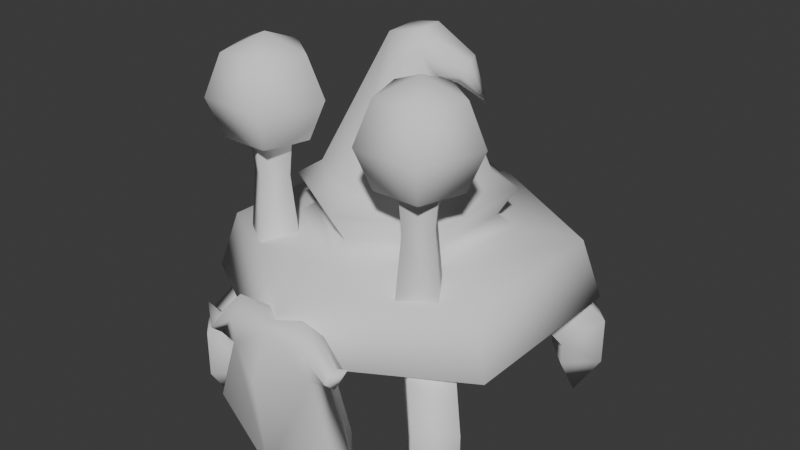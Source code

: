 # Source: wizard_crab.blend  (saved by Blender 4.5.91; exported with 4.5.12 LTS)
import bpy
from mathutils import Matrix  # noqa: F401  (used for matrix-valued properties, if any)

bpy.ops.wm.read_factory_settings(use_empty=True)
scene = bpy.context.scene
scene.name = 'Scene'

# ---- world
world_world = bpy.data.worlds.new('World'); scene.world = world_world
world_world.use_nodes = True; world_world.node_tree.nodes.clear()
_N = world_world.node_tree.nodes; _L = world_world.node_tree.links
n0 = _N.new('ShaderNodeOutputWorld'); n0.name = 'World Output'; n0.location = (200, 100)
n1 = _N.new('ShaderNodeBackground'); n1.name = 'Background'; n1.location = (-200, 100)
n1.inputs[0].default_value = (0.05088, 0.05088, 0.05088, 1.0)
_L.new(n1.outputs[0], n0.inputs[0])
n0.is_active_output = True
world_world.color = (0.05088, 0.05088, 0.05088)
world_world.sun_shadow_jitter_overblur = 0.0

# ---- meshes
me_wizard_crab_mesh = bpy.data.meshes.new('wizard crab mesh')
me_wizard_crab_mesh.from_pydata([(0.2652, -0.373, 0.6236), (0.2704, -0.348, 0.8441), (0.1967, -0.268, 0.6236), (0.2217, -0.2733, 0.8441), (0.3701, -0.3045, 0.6236), (0.3451, -0.2993, 0.8441), (0.3017, -0.1996, 0.6236), (0.2964, -0.2246, 0.8441), (0.2676, -0.3614, 0.9784), (0.2083, -0.2705, 0.9784), (0.2992, -0.2111, 0.9784), (0.3586, -0.3021, 0.9784), (0.2834, -0.1568, 1.224), (0.2834, -0.1032, 1.094), (0.2834, -0.1568, 0.9646), (0.2834, -0.2863, 0.9109), (0.4066, -0.2463, 1.224), (0.4576, -0.2297, 1.094), (0.4066, -0.2463, 0.9646), (0.3595, -0.391, 1.224), (0.391, -0.4344, 1.094), (0.3595, -0.391, 0.9646), (0.2834, -0.2863, 1.277), (0.2073, -0.391, 1.224), (0.1758, -0.4344, 1.094), (0.2073, -0.391, 0.9646), (0.1603, -0.2463, 1.224), (0.1093, -0.2297, 1.094), (0.1603, -0.2463, 0.9646), (-0.2652, -0.373, 0.6236), (-0.2704, -0.348, 0.8441), (-0.1967, -0.268, 0.6236), (-0.2217, -0.2733, 0.8441), (-0.3701, -0.3045, 0.6236), (-0.3451, -0.2993, 0.8441), (-0.3017, -0.1996, 0.6236), (-0.2964, -0.2246, 0.8441), (-0.2676, -0.3614, 0.9784), (-0.2083, -0.2705, 0.9784), (-0.2992, -0.2111, 0.9784), (-0.3586, -0.3021, 0.9784), (-0.2834, -0.1568, 1.224), (-0.2834, -0.1032, 1.094), (-0.2834, -0.1568, 0.9646), (-0.2834, -0.2863, 0.9109), (-0.4066, -0.2463, 1.224), (-0.4576, -0.2297, 1.094), (-0.4066, -0.2463, 0.9646), (-0.3595, -0.391, 1.224), (-0.391, -0.4344, 1.094), (-0.3595, -0.391, 0.9646), (-0.2834, -0.2863, 1.277), (-0.2073, -0.391, 1.224), (-0.1758, -0.4344, 1.094), (-0.2073, -0.391, 0.9646), (-0.1603, -0.2463, 1.224), (-0.1093, -0.2297, 1.094), (-0.1603, -0.2463, 0.9646), (-8.784e-08, -0.6167, 0.5415), (-8.784e-08, -0.4871, 0.5415), (-8.784e-08, -0.5787, 0.5722), (0.1818, -0.5611, 0.4547), (0.1315, -0.6167, 0.5415), (0.1315, -0.5787, 0.6071), (0.2264, -0.5787, 0.5088), (0.2264, -0.5407, 0.4744), (0.2264, -0.5787, 0.44), (0.2264, -0.6167, 0.4744), (-8.784e-08, -0.6712, 0.4109), (0.1315, -0.5168, 0.5415), (0.153, -0.5974, 0.4451), (0.2764, -0.5787, 0.5267), (-8.784e-08, -0.4855, 0.1431), (-8.784e-08, -0.5597, 0.02741), (0.2262, -0.5152, 0.2608), (0.2693, -0.5597, 0.1951), (0.2262, -0.5961, 0.2279), (-8.784e-08, -0.6352, 0.08523), (-0.1818, -0.5611, 0.4547), (-0.1315, -0.6167, 0.5415), (-0.1315, -0.5787, 0.6071), (-0.2264, -0.5787, 0.5088), (-0.2264, -0.5407, 0.4744), (-0.2264, -0.5787, 0.44), (-0.2264, -0.6167, 0.4744), (-0.1315, -0.5168, 0.5415), (-0.153, -0.5974, 0.4451), (-0.2764, -0.5787, 0.5267), (-0.2262, -0.5152, 0.2608), (-0.2693, -0.5597, 0.1951), (-0.2262, -0.5961, 0.2279), (0.5128, -0.3863, 0.155), (0.4174, -0.3863, 0.003045), (0.4174, -0.4818, 0.155), (0.4174, -0.2909, 0.155), (0.322, -0.3863, 0.155), (0.5128, -0.3863, 0.3096), (0.4174, -0.4818, 0.3096), (0.4174, -0.2909, 0.2253), (0.322, -0.3863, 0.2253), (0.3939, -0.2674, 0.499), (0.2985, -0.3628, 0.499), (0.2985, -0.172, 0.423), (0.203, -0.2674, 0.423), (-0.5128, -0.3863, 0.155), (-0.4174, -0.3863, 0.003045), (-0.4174, -0.4818, 0.155), (-0.4174, -0.2909, 0.155), (-0.322, -0.3863, 0.155), (-0.5128, -0.3863, 0.3096), (-0.4174, -0.4818, 0.3096), (-0.4174, -0.2909, 0.2253), (-0.322, -0.3863, 0.2253), (-0.3939, -0.2674, 0.499), (-0.2985, -0.3628, 0.499), (-0.2985, -0.172, 0.423), (-0.203, -0.2674, 0.423), (0.5128, 0.3863, 0.155), (0.4174, 0.3863, 0.003045), (0.4174, 0.4818, 0.155), (0.4174, 0.2909, 0.155), (0.322, 0.3863, 0.155), (0.5128, 0.3863, 0.3096), (0.4174, 0.4818, 0.3096), (0.4174, 0.2909, 0.2253), (0.322, 0.3863, 0.2253), (0.3939, 0.2674, 0.499), (0.2985, 0.3628, 0.499), (0.2985, 0.172, 0.423), (0.203, 0.2674, 0.423), (-0.5128, 0.3863, 0.155), (-0.4174, 0.3863, 0.003045), (-0.4174, 0.4818, 0.155), (-0.4174, 0.2909, 0.155), (-0.322, 0.3863, 0.155), (-0.5128, 0.3863, 0.3096), (-0.4174, 0.4818, 0.3096), (-0.4174, 0.2909, 0.2253), (-0.322, 0.3863, 0.2253), (-0.3939, 0.2674, 0.499), (-0.2985, 0.3628, 0.499), (-0.2985, 0.172, 0.423), (-0.203, 0.2674, 0.423), (9.819e-10, 0.3374, 0.6667), (4.688e-09, 0.6116, 0.445), (9.819e-10, 0.3374, 0.2889), (0.2922, 0.1687, 0.6667), (0.4727, 0.2729, 0.638), (0.5297, 0.3058, 0.445), (0.2922, 0.1687, 0.2889), (0.2922, -0.1687, 0.6667), (0.4727, -0.2729, 0.638), (0.5297, -0.3058, 0.445), (0.2922, -0.1687, 0.2889), (-6.744e-08, -0.3374, 0.6667), (-8.455e-08, -0.5459, 0.638), (-9.114e-08, -0.6116, 0.445), (-6.744e-08, -0.3374, 0.2889), (9.819e-10, 1.699e-08, 0.2293), (-0.2922, -0.1687, 0.6667), (-0.4727, -0.2729, 0.638), (-0.5297, -0.3058, 0.445), (-0.2922, -0.1687, 0.2889), (-0.2922, 0.1687, 0.6667), (-0.4727, 0.2729, 0.638), (-0.5297, 0.3058, 0.445), (-0.2922, 0.1687, 0.2889), (1.72e-07, 0.5459, 0.638), (9.819e-10, 0.2811, 0.7033), (9.819e-10, -0.2811, 0.7033), (-0.2434, 0.1406, 0.7033), (-0.2434, -0.1406, 0.7033), (0.2434, -0.1406, 0.7033), (0.2434, 0.1406, 0.7033), (1.186e-09, 0.3395, 0.7968), (-0.294, 0.1697, 0.7968), (-0.294, -0.1697, 0.7968), (1.186e-09, -0.3395, 0.7968), (0.294, -0.1697, 0.7968), (0.294, 0.1697, 0.7968), (9.107e-10, 0.2607, 0.845), (-0.2258, 0.1304, 0.845), (-0.2258, -0.1304, 0.845), (9.107e-10, -0.2607, 0.845), (0.2258, -0.1304, 0.845), (0.2258, 0.1304, 0.845), (0.1095, 0.07174, 1.24), (0.09107, 0.03018, 1.304), (0.09833, -0.04796, 1.304), (0.124, -0.08453, 1.239), (0.1424, -0.04297, 1.175), (0.1351, 0.03517, 1.176), (0.1744, 0.08244, 1.189), (0.1993, 0.0606, 1.22), (0.2131, 0.01744, 1.213), (0.2021, -0.003874, 1.174), (0.1772, 0.01797, 1.142), (0.1634, 0.06113, 1.149), (0.2528, 0.04847, 1.094), (0.0396, 0.1325, 1.21), (0.1136, 0.07476, 1.142), (0.1239, -0.05008, 1.142), (0.06018, -0.1172, 1.209), (-0.01379, -0.05939, 1.276), (-0.02408, 0.06545, 1.276)], [], [(0, 1, 3, 2), (2, 3, 7, 6), (6, 7, 5, 4), (4, 5, 1, 0), (1, 5, 11, 8), (7, 3, 9, 10), (5, 7, 10, 11), (3, 1, 8, 9), (14, 13, 17, 18), (12, 22, 16), (15, 14, 18), (13, 12, 16, 17), (18, 17, 20, 21), (16, 22, 19), (15, 18, 21), (17, 16, 19, 20), (21, 20, 24, 25), (19, 22, 23), (15, 21, 25), (20, 19, 23, 24), (25, 24, 27, 28), (23, 22, 26), (15, 25, 28), (24, 23, 26, 27), (27, 26, 12, 13), (28, 27, 13, 14), (26, 22, 12), (15, 28, 14), (29, 31, 32, 30), (31, 35, 36, 32), (35, 33, 34, 36), (33, 29, 30, 34), (30, 37, 40, 34), (36, 39, 38, 32), (34, 40, 39, 36), (32, 38, 37, 30), (43, 47, 46, 42), (41, 45, 51), (44, 47, 43), (42, 46, 45, 41), (47, 50, 49, 46), (45, 48, 51), (44, 50, 47), (46, 49, 48, 45), (50, 54, 53, 49), (48, 52, 51), (44, 54, 50), (49, 53, 52, 48), (54, 57, 56, 53), (52, 55, 51), (44, 57, 54), (53, 56, 55, 52), (56, 42, 41, 55), (57, 43, 42, 56), (55, 41, 51), (44, 43, 57), (59, 60, 63, 69), (63, 62, 67, 64), (70, 62, 58, 68), (69, 61, 75, 74), (63, 60, 58, 62), (70, 61, 66), (61, 69, 65, 66), (66, 65, 71), (64, 67, 71), (67, 66, 71), (62, 70, 66, 67), (65, 64, 71), (61, 70, 76, 75), (72, 74, 75, 73), (75, 76, 77, 73), (70, 68, 77, 76), (59, 69, 74, 72), (69, 63, 64, 65), (59, 85, 80, 60), (80, 81, 84, 79), (86, 68, 58, 79), (85, 88, 89, 78), (80, 79, 58, 60), (86, 83, 78), (78, 83, 82, 85), (83, 87, 82), (81, 87, 84), (84, 87, 83), (79, 84, 83, 86), (82, 87, 81), (78, 89, 90, 86), (72, 73, 89, 88), (89, 73, 77, 90), (86, 90, 77, 68), (59, 72, 88, 85), (85, 82, 81, 80), (95, 93, 97, 99), (92, 93, 95), (92, 91, 93), (92, 94, 91), (92, 95, 94), (96, 98, 102, 100), (94, 95, 99, 98), (93, 91, 96, 97), (91, 94, 98, 96), (100, 102, 103, 101), (99, 97, 101, 103), (98, 99, 103, 102), (97, 96, 100, 101), (108, 112, 110, 106), (105, 108, 106), (105, 106, 104), (105, 104, 107), (105, 107, 108), (109, 113, 115, 111), (107, 111, 112, 108), (106, 110, 109, 104), (104, 109, 111, 107), (113, 114, 116, 115), (112, 116, 114, 110), (111, 115, 116, 112), (110, 114, 113, 109), (121, 125, 123, 119), (118, 121, 119), (118, 119, 117), (118, 117, 120), (118, 120, 121), (122, 126, 128, 124), (120, 124, 125, 121), (119, 123, 122, 117), (117, 122, 124, 120), (126, 127, 129, 128), (125, 129, 127, 123), (124, 128, 129, 125), (123, 127, 126, 122), (134, 132, 136, 138), (131, 132, 134), (131, 130, 132), (131, 133, 130), (131, 134, 133), (135, 137, 141, 139), (133, 134, 138, 137), (132, 130, 135, 136), (130, 133, 137, 135), (139, 141, 142, 140), (138, 136, 140, 142), (137, 138, 142, 141), (136, 135, 139, 140), (158, 145, 149), (144, 167, 147, 148), (145, 144, 148, 149), (167, 143, 146, 147), (149, 148, 152, 153), (147, 146, 150, 151), (158, 149, 153), (148, 147, 151, 152), (153, 152, 156, 157), (151, 150, 154, 155), (158, 153, 157), (152, 151, 155, 156), (157, 156, 161, 162), (155, 154, 159, 160), (158, 157, 162), (156, 155, 160, 161), (162, 161, 165, 166), (160, 159, 163, 164), (158, 162, 166), (161, 160, 164, 165), (166, 165, 144, 145), (164, 163, 143, 167), (158, 166, 145), (165, 164, 167, 144), (163, 170, 168, 143), (159, 171, 170, 163), (154, 169, 171, 159), (150, 172, 169, 154), (146, 173, 172, 150), (143, 168, 173, 146), (171, 176, 175, 170), (173, 179, 178, 172), (169, 177, 176, 171), (170, 175, 174, 168), (168, 174, 179, 173), (172, 178, 177, 169), (179, 185, 184, 178), (177, 183, 182, 176), (175, 181, 180, 174), (174, 180, 185, 179), (178, 184, 183, 177), (176, 182, 181, 175), (199, 186, 191, 200), (201, 190, 189, 202), (203, 188, 187, 204), (200, 191, 190, 201), (202, 189, 188, 203), (204, 187, 186, 199), (191, 197, 196, 190), (189, 195, 194, 188), (187, 193, 192, 186), (186, 192, 197, 191), (190, 196, 195, 189), (188, 194, 193, 187), (192, 198, 197), (196, 198, 195), (194, 198, 193), (197, 198, 196), (195, 198, 194), (193, 198, 192), (181, 204, 199, 180), (183, 202, 203, 182), (185, 200, 201, 184), (182, 203, 204, 181), (184, 201, 202, 183), (180, 199, 200, 185)])
me_wizard_crab_mesh.polygons.foreach_set('use_smooth', [True] * 210)
_uv = me_wizard_crab_mesh.uv_layers.new(name='UVMap')
_uv.uv.foreach_set('vector', [0.1246, 0.8853, 0.05777, 0.8887, 0.0569, 0.8606, 0.1213, 0.8516, 0.1213, 0.8516, 0.0569, 0.8606, 0.05544, 0.8342, 0.1149, 0.8189, 0.1212, 0.9545, 0.05855, 0.9441, 0.05808, 0.917, 0.1248, 0.92, 0.1248, 0.92, 0.05808, 0.917, 0.05777, 0.8887, 0.1246, 0.8853, 0.05777, 0.8887, 0.05808, 0.917, 0.01704, 0.9182, 0.01704, 0.8881, 0.05544, 0.8342, 0.0569, 0.8606, 0.0178, 0.859, 0.01949, 0.8305, 0.05808, 0.917, 0.05855, 0.9441, 0.01947, 0.95, 0.01704, 0.9182, 0.0569, 0.8606, 0.05777, 0.8887, 0.01704, 0.8881, 0.0178, 0.859, 0.6159, 0.06548, 0.6632, 0.01704, 0.6811, 0.09277, 0.6575, 0.1015, 0.7383, 0.0348, 0.7656, 0.123, 0.7078, 0.09483, 0.6159, 0.1431, 0.6159, 0.06548, 0.6575, 0.1015, 0.6632, 0.01704, 0.7383, 0.0348, 0.7078, 0.09483, 0.6811, 0.09277, 0.6575, 0.1015, 0.6811, 0.09277, 0.6867, 0.1223, 0.6679, 0.1252, 0.7078, 0.09483, 0.7656, 0.123, 0.7051, 0.121, 0.6159, 0.1431, 0.6575, 0.1015, 0.6679, 0.1252, 0.6811, 0.09277, 0.7078, 0.09483, 0.7051, 0.121, 0.6867, 0.1223, 0.6679, 0.1252, 0.6867, 0.1223, 0.6896, 0.1466, 0.6705, 0.1467, 0.7051, 0.121, 0.7656, 0.123, 0.7082, 0.1421, 0.6159, 0.1431, 0.6679, 0.1252, 0.6705, 0.1467, 0.6867, 0.1223, 0.7051, 0.121, 0.7082, 0.1421, 0.6896, 0.1466, 0.6705, 0.1467, 0.6896, 0.1466, 0.693, 0.1747, 0.6664, 0.1734, 0.7082, 0.1421, 0.7656, 0.123, 0.7188, 0.1675, 0.6159, 0.1431, 0.6705, 0.1467, 0.6664, 0.1734, 0.6896, 0.1466, 0.7082, 0.1421, 0.7188, 0.1675, 0.693, 0.1747, 0.693, 0.1747, 0.7188, 0.1675, 0.7631, 0.2117, 0.7028, 0.2642, 0.6664, 0.1734, 0.693, 0.1747, 0.7028, 0.2642, 0.6335, 0.2248, 0.7188, 0.1675, 0.7656, 0.123, 0.7631, 0.2117, 0.6159, 0.1431, 0.6664, 0.1734, 0.6335, 0.2248, 0.1246, 0.8853, 0.1213, 0.8516, 0.0569, 0.8606, 0.05777, 0.8887, 0.1213, 0.8516, 0.1149, 0.8189, 0.05544, 0.8342, 0.0569, 0.8606, 0.1212, 0.9545, 0.1248, 0.92, 0.05808, 0.917, 0.05855, 0.9441, 0.1248, 0.92, 0.1246, 0.8853, 0.05777, 0.8887, 0.05808, 0.917, 0.05777, 0.8887, 0.01704, 0.8881, 0.01704, 0.9182, 0.05808, 0.917, 0.05544, 0.8342, 0.01949, 0.8305, 0.0178, 0.859, 0.0569, 0.8606, 0.05808, 0.917, 0.01704, 0.9182, 0.01947, 0.95, 0.05855, 0.9441, 0.0569, 0.8606, 0.0178, 0.859, 0.01704, 0.8881, 0.05777, 0.8887, 0.6159, 0.06548, 0.6575, 0.1015, 0.6811, 0.09277, 0.6632, 0.01704, 0.7383, 0.0348, 0.7078, 0.09483, 0.7656, 0.123, 0.6159, 0.1431, 0.6575, 0.1015, 0.6159, 0.06548, 0.6632, 0.01704, 0.6811, 0.09277, 0.7078, 0.09483, 0.7383, 0.0348, 0.6575, 0.1015, 0.6679, 0.1252, 0.6867, 0.1223, 0.6811, 0.09277, 0.7078, 0.09483, 0.7051, 0.121, 0.7656, 0.123, 0.6159, 0.1431, 0.6679, 0.1252, 0.6575, 0.1015, 0.6811, 0.09277, 0.6867, 0.1223, 0.7051, 0.121, 0.7078, 0.09483, 0.6679, 0.1252, 0.6705, 0.1467, 0.6896, 0.1466, 0.6867, 0.1223, 0.7051, 0.121, 0.7082, 0.1421, 0.7656, 0.123, 0.6159, 0.1431, 0.6705, 0.1467, 0.6679, 0.1252, 0.6867, 0.1223, 0.6896, 0.1466, 0.7082, 0.1421, 0.7051, 0.121, 0.6705, 0.1467, 0.6664, 0.1734, 0.693, 0.1747, 0.6896, 0.1466, 0.7082, 0.1421, 0.7188, 0.1675, 0.7656, 0.123, 0.6159, 0.1431, 0.6664, 0.1734, 0.6705, 0.1467, 0.6896, 0.1466, 0.693, 0.1747, 0.7188, 0.1675, 0.7082, 0.1421, 0.693, 0.1747, 0.7028, 0.2642, 0.7631, 0.2117, 0.7188, 0.1675, 0.6664, 0.1734, 0.6335, 0.2248, 0.7028, 0.2642, 0.693, 0.1747, 0.7188, 0.1675, 0.7631, 0.2117, 0.7656, 0.123, 0.6159, 0.1431, 0.6335, 0.2248, 0.6664, 0.1734, 0.121, 0.7534, 0.1155, 0.7848, 0.07011, 0.7848, 0.07506, 0.7545, 0.8367, 0.2252, 0.8419, 0.2026, 0.8752, 0.1944, 0.8744, 0.2087, 0.8608, 0.1711, 0.8419, 0.2026, 0.8028, 0.1945, 0.8024, 0.1553, 0.07506, 0.7545, 0.04964, 0.7269, 0.02582, 0.6431, 0.04728, 0.6632, 0.8367, 0.2252, 0.7997, 0.2088, 0.8028, 0.1945, 0.8419, 0.2026, 0.8608, 0.1711, 0.8783, 0.17, 0.8844, 0.1838, 0.04964, 0.7269, 0.07506, 0.7545, 0.0391, 0.7399, 0.03262, 0.7249, 0.03262, 0.7249, 0.0391, 0.7399, 0.01704, 0.7539, 0.8744, 0.2087, 0.8752, 0.1944, 0.8901, 0.212, 0.8752, 0.1944, 0.8844, 0.1838, 0.8901, 0.212, 0.8419, 0.2026, 0.8608, 0.1711, 0.8844, 0.1838, 0.8752, 0.1944, 0.0391, 0.7399, 0.03501, 0.7555, 0.01704, 0.7539, 0.8783, 0.17, 0.8608, 0.1711, 0.8757, 0.09179, 0.8936, 0.07951, 0.1163, 0.6182, 0.04728, 0.6632, 0.02582, 0.6431, 0.1049, 0.5742, 0.8936, 0.07951, 0.8757, 0.09179, 0.7997, 0.04728, 0.8099, 0.01704, 0.8608, 0.1711, 0.8024, 0.1553, 0.7997, 0.04728, 0.8757, 0.09179, 0.121, 0.7534, 0.07506, 0.7545, 0.04728, 0.6632, 0.1163, 0.6182, 0.07506, 0.7545, 0.07011, 0.7848, 0.03501, 0.7555, 0.0391, 0.7399, 0.121, 0.7534, 0.07506, 0.7545, 0.07011, 0.7848, 0.1155, 0.7848, 0.8367, 0.2252, 0.8744, 0.2087, 0.8752, 0.1944, 0.8419, 0.2026, 0.8608, 0.1711, 0.8024, 0.1553, 0.8028, 0.1945, 0.8419, 0.2026, 0.07506, 0.7545, 0.04728, 0.6632, 0.02582, 0.6431, 0.04964, 0.7269, 0.8367, 0.2252, 0.8419, 0.2026, 0.8028, 0.1945, 0.7997, 0.2088, 0.8608, 0.1711, 0.8844, 0.1838, 0.8783, 0.17, 0.04964, 0.7269, 0.03262, 0.7249, 0.0391, 0.7399, 0.07506, 0.7545, 0.03262, 0.7249, 0.01704, 0.7539, 0.0391, 0.7399, 0.8744, 0.2087, 0.8901, 0.212, 0.8752, 0.1944, 0.8752, 0.1944, 0.8901, 0.212, 0.8844, 0.1838, 0.8419, 0.2026, 0.8752, 0.1944, 0.8844, 0.1838, 0.8608, 0.1711, 0.0391, 0.7399, 0.01704, 0.7539, 0.03501, 0.7555, 0.8783, 0.17, 0.8936, 0.07951, 0.8757, 0.09179, 0.8608, 0.1711, 0.1163, 0.6182, 0.1049, 0.5742, 0.02582, 0.6431, 0.04728, 0.6632, 0.8936, 0.07951, 0.8099, 0.01704, 0.7997, 0.04728, 0.8757, 0.09179, 0.8608, 0.1711, 0.8757, 0.09179, 0.7997, 0.04728, 0.8024, 0.1553, 0.121, 0.7534, 0.1163, 0.6182, 0.04728, 0.6632, 0.07506, 0.7545, 0.07506, 0.7545, 0.0391, 0.7399, 0.03501, 0.7555, 0.07011, 0.7848, 0.8042, 0.8137, 0.8446, 0.7918, 0.8698, 0.8381, 0.8156, 0.8348, 0.7974, 0.7529, 0.8446, 0.7918, 0.8042, 0.8137, 0.8227, 0.2593, 0.8458, 0.316, 0.7997, 0.316, 0.6884, 0.2983, 0.6815, 0.3591, 0.6411, 0.3371, 0.9029, 0.2593, 0.9259, 0.316, 0.8798, 0.316, 0.6159, 0.3835, 0.6701, 0.3802, 0.6884, 0.4668, 0.6355, 0.4676, 0.8798, 0.316, 0.9259, 0.316, 0.9259, 0.34, 0.8798, 0.34, 0.7997, 0.316, 0.8458, 0.316, 0.8458, 0.3687, 0.7997, 0.3687, 0.6411, 0.3371, 0.6815, 0.3591, 0.6701, 0.3802, 0.6159, 0.3835, 0.9499, 0.7529, 0.9499, 0.8058, 0.9039, 0.8058, 0.9039, 0.7529, 0.8156, 0.8348, 0.8698, 0.8381, 0.8502, 0.9223, 0.7974, 0.9214, 0.8798, 0.34, 0.9259, 0.34, 0.9259, 0.4285, 0.8798, 0.4285, 0.7997, 0.3687, 0.8458, 0.3687, 0.8458, 0.4552, 0.7997, 0.4552, 0.8042, 0.8137, 0.8156, 0.8348, 0.8698, 0.8381, 0.8446, 0.7918, 0.7974, 0.7529, 0.8042, 0.8137, 0.8446, 0.7918, 0.8227, 0.2593, 0.7997, 0.316, 0.8458, 0.316, 0.6884, 0.2983, 0.6411, 0.3371, 0.6815, 0.3591, 0.9029, 0.2593, 0.8798, 0.316, 0.9259, 0.316, 0.6159, 0.3835, 0.6355, 0.4676, 0.6884, 0.4668, 0.6701, 0.3802, 0.8798, 0.316, 0.8798, 0.34, 0.9259, 0.34, 0.9259, 0.316, 0.7997, 0.316, 0.7997, 0.3687, 0.8458, 0.3687, 0.8458, 0.316, 0.6411, 0.3371, 0.6159, 0.3835, 0.6701, 0.3802, 0.6815, 0.3591, 0.9499, 0.7529, 0.9039, 0.7529, 0.9039, 0.8058, 0.9499, 0.8058, 0.8156, 0.8348, 0.7974, 0.9214, 0.8502, 0.9223, 0.8698, 0.8381, 0.8798, 0.34, 0.8798, 0.4285, 0.9259, 0.4285, 0.9259, 0.34, 0.7997, 0.3687, 0.7997, 0.4552, 0.8458, 0.4552, 0.8458, 0.3687, 0.8042, 0.8137, 0.8156, 0.8348, 0.8698, 0.8381, 0.8446, 0.7918, 0.7974, 0.7529, 0.8042, 0.8137, 0.8446, 0.7918, 0.8227, 0.2593, 0.7997, 0.316, 0.8458, 0.316, 0.6884, 0.2983, 0.6411, 0.3371, 0.6815, 0.3591, 0.9029, 0.2593, 0.8798, 0.316, 0.9259, 0.316, 0.6159, 0.3835, 0.6355, 0.4676, 0.6884, 0.4668, 0.6701, 0.3802, 0.8798, 0.316, 0.8798, 0.34, 0.9259, 0.34, 0.9259, 0.316, 0.7997, 0.316, 0.7997, 0.3687, 0.8458, 0.3687, 0.8458, 0.316, 0.6411, 0.3371, 0.6159, 0.3835, 0.6701, 0.3802, 0.6815, 0.3591, 0.9499, 0.7529, 0.9039, 0.7529, 0.9039, 0.8058, 0.9499, 0.8058, 0.8156, 0.8348, 0.7974, 0.9214, 0.8502, 0.9223, 0.8698, 0.8381, 0.8798, 0.34, 0.8798, 0.4285, 0.9259, 0.4285, 0.9259, 0.34, 0.7997, 0.3687, 0.7997, 0.4552, 0.8458, 0.4552, 0.8458, 0.3687, 0.8042, 0.8137, 0.8446, 0.7918, 0.8698, 0.8381, 0.8156, 0.8348, 0.7974, 0.7529, 0.8446, 0.7918, 0.8042, 0.8137, 0.8227, 0.2593, 0.8458, 0.316, 0.7997, 0.316, 0.6884, 0.2983, 0.6815, 0.3591, 0.6411, 0.3371, 0.9029, 0.2593, 0.9259, 0.316, 0.8798, 0.316, 0.6159, 0.3835, 0.6701, 0.3802, 0.6884, 0.4668, 0.6355, 0.4676, 0.8798, 0.316, 0.9259, 0.316, 0.9259, 0.34, 0.8798, 0.34, 0.7997, 0.316, 0.8458, 0.316, 0.8458, 0.3687, 0.7997, 0.3687, 0.6411, 0.3371, 0.6815, 0.3591, 0.6701, 0.3802, 0.6159, 0.3835, 0.9499, 0.7529, 0.9499, 0.8058, 0.9039, 0.8058, 0.9039, 0.7529, 0.8156, 0.8348, 0.8698, 0.8381, 0.8502, 0.9223, 0.7974, 0.9214, 0.8798, 0.34, 0.9259, 0.34, 0.9259, 0.4285, 0.8798, 0.4285, 0.7997, 0.3687, 0.8458, 0.3687, 0.8458, 0.4552, 0.7997, 0.4552, 0.3568, 0.7048, 0.4446, 0.7549, 0.3571, 0.8028, 0.5818, 0.3666, 0.5159, 0.3215, 0.508, 0.1707, 0.5818, 0.1272, 0.4446, 0.7549, 0.5302, 0.8048, 0.3574, 0.9029, 0.3571, 0.8028, 0.5159, 0.3215, 0.4616, 0.2916, 0.4594, 0.1994, 0.508, 0.1707, 0.3571, 0.8028, 0.3574, 0.9029, 0.184, 0.8057, 0.2693, 0.7554, 0.508, 0.1707, 0.4594, 0.1994, 0.3794, 0.153, 0.3785, 0.08918, 0.3568, 0.7048, 0.3571, 0.8028, 0.2693, 0.7554, 0.5818, 0.1272, 0.508, 0.1707, 0.3785, 0.08918, 0.3778, 0.01704, 0.2693, 0.7554, 0.184, 0.8057, 0.1829, 0.6069, 0.2706, 0.6545, 0.3785, 0.08918, 0.3794, 0.153, 0.2998, 0.2024, 0.2474, 0.1733, 0.3568, 0.7048, 0.2693, 0.7554, 0.2706, 0.6545, 0.3778, 0.01704, 0.3785, 0.08918, 0.2474, 0.1733, 0.1835, 0.131, 0.2706, 0.6545, 0.1829, 0.6069, 0.3563, 0.5067, 0.3565, 0.6071, 0.2474, 0.1733, 0.2998, 0.2024, 0.3025, 0.295, 0.2517, 0.325, 0.3568, 0.7048, 0.2706, 0.6545, 0.3565, 0.6071, 0.1835, 0.131, 0.2474, 0.1733, 0.2517, 0.325, 0.1829, 0.3585, 0.3565, 0.6071, 0.3563, 0.5067, 0.5302, 0.6059, 0.4427, 0.654, 0.2517, 0.325, 0.3025, 0.295, 0.3826, 0.3388, 0.3836, 0.396, 0.3568, 0.7048, 0.3565, 0.6071, 0.4427, 0.654, 0.1829, 0.3585, 0.2517, 0.325, 0.3836, 0.396, 0.3777, 0.4726, 0.4427, 0.654, 0.5302, 0.6059, 0.5302, 0.8048, 0.4446, 0.7549, 0.3836, 0.396, 0.3826, 0.3388, 0.4616, 0.2916, 0.5159, 0.3215, 0.3568, 0.7048, 0.4427, 0.654, 0.4446, 0.7549, 0.3777, 0.4726, 0.3836, 0.396, 0.5159, 0.3215, 0.5818, 0.3666, 0.983, 0.6668, 0.9639, 0.656, 0.9642, 0.5715, 0.983, 0.5602, 0.8899, 0.7188, 0.8897, 0.697, 0.9639, 0.656, 0.983, 0.6668, 0.7974, 0.6653, 0.8161, 0.654, 0.8897, 0.697, 0.8899, 0.7188, 0.7974, 0.5587, 0.8165, 0.5695, 0.8161, 0.654, 0.7974, 0.6653, 0.8905, 0.5067, 0.8906, 0.5285, 0.8165, 0.5695, 0.7974, 0.5587, 0.983, 0.5602, 0.9642, 0.5715, 0.8906, 0.5285, 0.8905, 0.5067, 0.1413, 0.3669, 0.109, 0.3617, 0.0853, 0.4388, 0.1181, 0.4513, 0.1173, 0.1116, 0.08853, 0.1208, 0.1088, 0.2011, 0.1403, 0.1944, 0.1488, 0.2806, 0.1163, 0.2815, 0.109, 0.3617, 0.1413, 0.3669, 0.1181, 0.4513, 0.0853, 0.4388, 0.03372, 0.529, 0.07688, 0.5401, 0.08746, 0.01704, 0.04132, 0.02169, 0.08853, 0.1208, 0.1173, 0.1116, 0.1403, 0.1944, 0.1088, 0.2011, 0.1163, 0.2815, 0.1488, 0.2806, 0.08853, 0.1208, 0.06196, 0.1305, 0.08354, 0.2052, 0.1088, 0.2011, 0.1163, 0.2815, 0.09108, 0.281, 0.08447, 0.3566, 0.109, 0.3617, 0.0853, 0.4388, 0.06356, 0.429, 0.01704, 0.503, 0.03372, 0.529, 0.04132, 0.02169, 0.01704, 0.05135, 0.06196, 0.1305, 0.08853, 0.1208, 0.1088, 0.2011, 0.08354, 0.2052, 0.09108, 0.281, 0.1163, 0.2815, 0.109, 0.3617, 0.08447, 0.3566, 0.06356, 0.429, 0.0853, 0.4388, 0.6986, 0.8763, 0.7038, 0.8508, 0.6838, 0.834, 0.6739, 0.8512, 0.6708, 0.7036, 0.6847, 0.7033, 0.6914, 0.6791, 0.6749, 0.6674, 0.695, 0.6476, 0.7037, 0.6676, 0.7199, 0.6619, 0.719, 0.634, 0.6739, 0.8512, 0.6838, 0.834, 0.671, 0.8106, 0.6624, 0.8127, 0.6749, 0.6674, 0.6914, 0.6791, 0.7037, 0.6676, 0.695, 0.6476, 0.719, 0.634, 0.7199, 0.6619, 0.7456, 0.6666, 0.7515, 0.6286, 0.6838, 0.834, 0.6968, 0.8232, 0.6898, 0.815, 0.671, 0.8106, 0.6914, 0.6791, 0.708, 0.7217, 0.7256, 0.7132, 0.7037, 0.6676, 0.7199, 0.6619, 0.7404, 0.7021, 0.758, 0.699, 0.7456, 0.6666, 0.7038, 0.8508, 0.7049, 0.8303, 0.6968, 0.8232, 0.6838, 0.834, 0.6847, 0.7033, 0.6933, 0.734, 0.708, 0.7217, 0.6914, 0.6791, 0.7037, 0.6676, 0.7256, 0.7132, 0.7404, 0.7021, 0.7199, 0.6619, 0.7049, 0.8303, 0.707, 0.8005, 0.6968, 0.8232, 0.6933, 0.734, 0.7155, 0.7664, 0.708, 0.7217, 0.7256, 0.7132, 0.7633, 0.7523, 0.7404, 0.7021, 0.6968, 0.8232, 0.707, 0.8005, 0.6898, 0.815, 0.708, 0.7217, 0.7155, 0.7664, 0.7256, 0.7132, 0.7404, 0.7021, 0.7633, 0.7523, 0.758, 0.699, 0.6822, 0.5067, 0.719, 0.634, 0.7515, 0.6286, 0.7633, 0.5083, 0.5643, 0.636, 0.6749, 0.6674, 0.695, 0.6476, 0.6017, 0.5545, 0.5743, 0.8795, 0.6739, 0.8512, 0.6624, 0.8127, 0.5643, 0.8005, 0.6017, 0.5545, 0.695, 0.6476, 0.719, 0.634, 0.6822, 0.5067, 0.566, 0.7216, 0.6708, 0.7036, 0.6749, 0.6674, 0.5643, 0.636, 0.6047, 0.9446, 0.6986, 0.8763, 0.6739, 0.8512, 0.5743, 0.8795])
me_wizard_crab_mesh.update()
arm_armature = bpy.data.armatures.new('Armature')  # bones are not reproduced

# ---- objects
ob_wizard_crab = bpy.data.objects.new('wizard crab', me_wizard_crab_mesh)
ob_wizard_crab_armature = bpy.data.objects.new('wizard crab armature', arm_armature)

# ---- transforms, parenting, visibility, modifiers, constraints
ob_wizard_crab.parent = ob_wizard_crab_armature
ob_wizard_crab.location = (0.0, 0.0, 0.0)
_vg = ob_wizard_crab.vertex_groups.new(name='base')
_vg = ob_wizard_crab.vertex_groups.new(name='body')
_vg.add([58, 59, 60, 61, 62, 63, 64, 65, 66, 67, 68, 69, 70, 71, 78, 79, 80, 81, 82, 83, 84, 85, 86, 87, 143, 144, 145, 146, 147, 148, 149, 150, 151, 152, 153, 154, 155, 156, 157, 158, 159, 160, 161, 162, 163, 164, 165, 166, 167, 168, 169, 170, 171, 172, 173, 174, 175, 176, 177, 178, 179], 1.0, 'REPLACE')
_vg = ob_wizard_crab.vertex_groups.new(name='hat1')
_vg.add([174, 175, 176, 177, 178, 179, 180, 181, 182, 183, 184, 185, 199, 200, 201, 202, 203, 204], 1.0, 'REPLACE')
_vg = ob_wizard_crab.vertex_groups.new(name='hat2')
_vg.add([186, 187, 188, 189, 190, 191, 199, 200, 201, 202, 203, 204], 1.0, 'REPLACE')
_vg = ob_wizard_crab.vertex_groups.new(name='hat3')
_vg.add([186, 187, 188, 189, 190, 191, 192, 193, 194, 195, 196, 197, 198], 1.0, 'REPLACE')
_vg = ob_wizard_crab.vertex_groups.new(name='eye1_l')
_vg.add([0, 1, 2, 3, 4, 5, 6, 7], 1.0, 'REPLACE')
_vg = ob_wizard_crab.vertex_groups.new(name='eye2_l')
_vg.add([1, 3, 5, 7, 8, 9, 10, 11, 12, 13, 14, 15, 16, 17, 18, 19, 20, 21, 22, 23, 24, 25, 26, 27, 28], 1.0, 'REPLACE')
_vg = ob_wizard_crab.vertex_groups.new(name='fleg1_l')
_vg.add([96, 97, 98, 99, 100, 101, 102, 103], 1.0, 'REPLACE')
_vg = ob_wizard_crab.vertex_groups.new(name='fleg2_l')
_vg.add([91, 92, 93, 94, 95, 96, 97, 98, 99], 1.0, 'REPLACE')
_vg = ob_wizard_crab.vertex_groups.new(name='bleg1_l')
_vg.add([122, 123, 124, 125, 126, 127, 128, 129], 1.0, 'REPLACE')
_vg = ob_wizard_crab.vertex_groups.new(name='bleg2_l')
_vg.add([117, 118, 119, 120, 121, 122, 123, 124, 125], 1.0, 'REPLACE')
_vg = ob_wizard_crab.vertex_groups.new(name='beard')
_vg.add([72, 73, 74, 75, 76, 77, 88, 89, 90], 1.0, 'REPLACE')
_vg = ob_wizard_crab.vertex_groups.new(name='eye1_r')
_vg.add([29, 30, 31, 32, 33, 34, 35, 36], 1.0, 'REPLACE')
_vg = ob_wizard_crab.vertex_groups.new(name='eye2_r')
_vg.add([30, 32, 34, 36, 37, 38, 39, 40, 41, 42, 43, 44, 45, 46, 47, 48, 49, 50, 51, 52, 53, 54, 55, 56, 57], 1.0, 'REPLACE')
_vg = ob_wizard_crab.vertex_groups.new(name='fleg1_r')
_vg.add([109, 110, 111, 112, 113, 114, 115, 116], 1.0, 'REPLACE')
_vg = ob_wizard_crab.vertex_groups.new(name='fleg2_r')
_vg.add([104, 105, 106, 107, 108, 109, 110, 111, 112], 1.0, 'REPLACE')
_vg = ob_wizard_crab.vertex_groups.new(name='bleg1_r')
_vg.add([135, 136, 137, 138, 139, 140, 141, 142], 1.0, 'REPLACE')
_vg = ob_wizard_crab.vertex_groups.new(name='bleg2_r')
_vg.add([130, 131, 132, 133, 134, 135, 136, 137, 138], 1.0, 'REPLACE')
_m = ob_wizard_crab.modifiers.new('Armature', 'ARMATURE')
_m.object = ob_wizard_crab_armature
ob_wizard_crab_armature.location = (0.0, 0.0, 0.0)
ob_wizard_crab_armature.show_in_front = True

# ---- collection membership
scene.collection.objects.link(ob_wizard_crab)
scene.collection.objects.link(ob_wizard_crab_armature)

# ---- scene / render settings (as saved in the file)
scene.frame_start = 1; scene.frame_end = 47; scene.frame_set(40)
scene.render.engine = 'BLENDER_EEVEE_NEXT'
bpy.context.view_layer.update()

# ---- added for rendering (the .blend has no active camera and no usable light): camera, sun
cam_auto = bpy.data.cameras.new('AutoCamera')
cam_auto.lens = 50.0
cam_auto.sensor_width = 36.0
cam_auto.clip_end = 1000.0
ob_auto_camera = bpy.data.objects.new('AutoCamera', cam_auto)
scene.collection.objects.link(ob_auto_camera)
ob_auto_camera.location = (1.9541, -2.37472, 2.21689)
ob_auto_camera.rotation_euler = (1.09748, -7.21219e-08, 0.694738)
scene.camera = ob_auto_camera
light_auto_sun = bpy.data.lights.new('AutoSun', 'SUN')
light_auto_sun.energy = 3.0
light_auto_sun.angle = 0.0523599
ob_auto_sun = bpy.data.objects.new('AutoSun', light_auto_sun)
scene.collection.objects.link(ob_auto_sun)
ob_auto_sun.rotation_euler = (0.872665, 0.174533, 0.523599)
bpy.context.view_layer.update()
